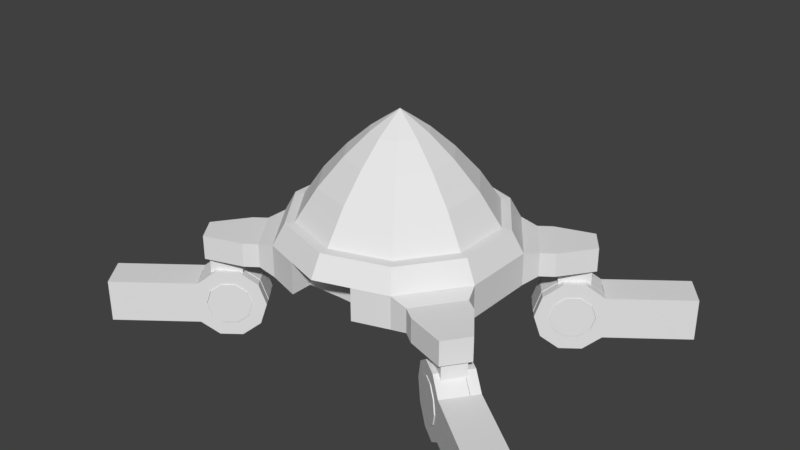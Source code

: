 # Source: Enemy1.blend  (saved by Blender 2.78.0; exported with 4.5.12 LTS)
import bpy
from mathutils import Matrix  # noqa: F401  (used for matrix-valued properties, if any)

bpy.ops.wm.read_factory_settings(use_empty=True)
scene = bpy.context.scene
scene.name = 'Scene'

# ---- collections
col_collection_1 = bpy.data.collections.new('Collection 1'); scene.collection.children.link(col_collection_1)

# ---- materials (node trees are filled in below, after node groups)
mat_material = bpy.data.materials.new('Material')
mat_material.alpha_threshold = 0.0
mat_material.use_transparent_shadow = False
mat_material.roughness = 0.5
mat_material.line_color = (0.0, 0.0, 0.0, 1.0)

# ---- material node trees

# ---- world
world_world = bpy.data.worlds.new('World'); scene.world = world_world
world_world.color = (0.05088, 0.05088, 0.05088)
world_world.use_sun_shadow = False
world_world.sun_shadow_jitter_overblur = 0.0
world_world.cycles.sampling_method = 'MANUAL'

# ---- meshes
me_cylinder_001 = bpy.data.meshes.new('Cylinder.001')
me_cylinder_001.from_pydata([(1.074, -0.5388, -0.3931), (1.125, -0.5776, -0.5903), (2.195, -1.392, -0.1959), (1.259, -0.6791, -0.7122), (2.195, -1.392, -0.5903), (1.424, -0.8047, -0.7122), (2.141, -1.463, -0.5903), (1.557, -0.9063, -0.5903), (1.608, -0.9451, -0.3931), (1.557, -0.9063, -0.1959), (2.195, -1.392, -0.3931), (1.424, -0.8047, -0.07398), (2.141, -1.463, -0.3931), (1.259, -0.6791, -0.07398), (1.554, -1.016, -0.3931), (1.125, -0.5776, -0.1959), (1.157, -0.7143, -0.5115), (1.02, -0.6104, -0.3931), (1.071, -0.6492, -0.5903), (1.238, -0.7753, -0.5848), (1.204, -0.7508, -0.7122), (1.337, -0.8508, -0.5848), (1.369, -0.8764, -0.7122), (1.417, -0.9118, -0.5115), (1.503, -0.9779, -0.5903), (1.448, -0.9351, -0.3931), (1.417, -0.9118, -0.2746), (1.503, -0.9779, -0.1959), (1.337, -0.8508, -0.2014), (1.369, -0.8764, -0.07398), (1.238, -0.7753, -0.2014), (1.204, -0.7508, -0.07398), (1.157, -0.7143, -0.2746), (1.071, -0.6492, -0.1959), (1.127, -0.691, -0.3931), (1.212, -0.6432, -0.2746), (1.292, -0.7042, -0.2014), (1.391, -0.7796, -0.2014), (1.471, -0.8406, -0.2746), (1.502, -0.864, -0.3931), (1.471, -0.8406, -0.5115), (1.391, -0.7796, -0.5848), (1.292, -0.7042, -0.5848), (1.181, -0.6199, -0.3931), (1.212, -0.6432, -0.5115), (2.141, -1.463, -0.1959), (1.454, -1.042, -0.5903), (0.8672, -0.8109, -0.3931), (0.9182, -0.8497, -0.5903), (1.988, -1.664, -0.1959), (1.052, -0.9513, -0.7122), (1.988, -1.664, -0.5903), (1.217, -1.077, -0.7122), (2.043, -1.592, -0.5903), (1.35, -1.178, -0.5903), (2.092, -1.528, -0.1959), (1.401, -1.217, -0.3931), (2.092, -1.528, -0.3931), (1.35, -1.178, -0.1959), (1.988, -1.664, -0.3931), (1.217, -1.077, -0.07398), (2.043, -1.592, -0.3931), (1.052, -0.9513, -0.07398), (1.456, -1.146, -0.3931), (0.9182, -0.8497, -0.1959), (1.059, -0.8442, -0.5115), (0.9218, -0.7392, -0.3931), (0.9728, -0.778, -0.5903), (1.139, -0.9052, -0.5848), (1.106, -0.8796, -0.7122), (1.238, -0.9806, -0.5848), (1.271, -1.005, -0.7122), (1.318, -1.042, -0.5115), (1.405, -1.107, -0.5903), (1.349, -1.065, -0.3931), (1.318, -1.042, -0.2746), (1.405, -1.107, -0.1959), (1.238, -0.9806, -0.2014), (1.271, -1.005, -0.07398), (1.139, -0.9052, -0.2014), (1.106, -0.8796, -0.07398), (1.059, -0.8442, -0.2746), (0.9728, -0.778, -0.1959), (1.028, -0.8209, -0.3931), (1.004, -0.9153, -0.2746), (1.085, -0.9763, -0.2014), (1.184, -1.052, -0.2014), (1.264, -1.113, -0.2746), (1.295, -1.136, -0.3931), (1.264, -1.113, -0.5115), (1.184, -1.052, -0.5848), (1.085, -0.9763, -0.5848), (0.9738, -0.892, -0.3931), (1.004, -0.9153, -0.5115), (2.092, -1.528, -0.5903), (2.043, -1.592, -0.1959), (1.454, -1.042, -0.1959), (1.505, -1.081, -0.3931)], [], [(17, 0, 1, 18), (18, 1, 3, 20), (20, 3, 5, 22), (22, 5, 7, 24), (57, 12, 45, 55), (27, 9, 11, 29), (29, 11, 13, 31), (15, 13, 36, 35), (31, 13, 15, 33), (33, 15, 0, 17), (24, 14, 25, 23), (0, 15, 35, 43), (26, 27, 29, 28), (40, 41, 21, 23), (28, 29, 31, 30), (13, 11, 37, 36), (30, 31, 33, 32), (11, 9, 38, 37), (32, 33, 17, 34), (9, 8, 39, 38), (34, 17, 18, 16), (8, 7, 40, 39), (16, 18, 20, 19), (7, 5, 41, 40), (19, 20, 22, 21), (1, 0, 43, 44), (21, 22, 24, 23), (5, 3, 42, 41), (7, 8, 10, 4), (3, 1, 44, 42), (38, 39, 25, 26), (37, 38, 26, 28), (44, 43, 34, 16), (36, 37, 28, 30), (35, 36, 30, 32), (42, 44, 16, 19), (41, 42, 19, 21), (43, 35, 32, 34), (12, 6, 4, 10), (39, 40, 23, 25), (27, 26, 25, 14), (24, 7, 4, 6), (12, 10, 2, 45), (9, 27, 45, 2), (12, 57, 94, 6), (8, 9, 2, 10), (24, 6, 94, 46), (96, 55, 45, 27), (27, 14, 97, 96), (14, 24, 46, 97), (66, 67, 48, 47), (67, 69, 50, 48), (69, 71, 52, 50), (71, 73, 54, 52), (57, 55, 95, 61), (76, 78, 60, 58), (78, 80, 62, 60), (64, 84, 85, 62), (80, 82, 64, 62), (82, 66, 47, 64), (73, 72, 74, 63), (47, 92, 84, 64), (75, 77, 78, 76), (89, 72, 70, 90), (77, 79, 80, 78), (62, 85, 86, 60), (79, 81, 82, 80), (60, 86, 87, 58), (81, 83, 66, 82), (58, 87, 88, 56), (83, 65, 67, 66), (56, 88, 89, 54), (65, 68, 69, 67), (54, 89, 90, 52), (68, 70, 71, 69), (48, 93, 92, 47), (70, 72, 73, 71), (52, 90, 91, 50), (54, 51, 59, 56), (50, 91, 93, 48), (87, 75, 74, 88), (86, 77, 75, 87), (93, 65, 83, 92), (85, 79, 77, 86), (84, 81, 79, 85), (91, 68, 65, 93), (90, 70, 68, 91), (92, 83, 81, 84), (61, 59, 51, 53), (88, 74, 72, 89), (76, 63, 74, 75), (73, 53, 51, 54), (61, 95, 49, 59), (58, 49, 95, 76), (61, 53, 94, 57), (56, 59, 49, 58), (73, 46, 94, 53), (96, 76, 95, 55), (76, 96, 97, 63), (63, 97, 46, 73)])
me_cylinder_001.use_remesh_preserve_volume = False
me_cylinder_001.use_remesh_preserve_attributes = False
me_cylinder_001.use_mirror_vertex_groups = False
me_cylinder_001.update()
me_cylinder = bpy.data.meshes.new('Cylinder')
me_cylinder.from_pydata([(1.549, -1.017, -0.3898), (1.156, -0.7142, -0.5071), (1.017, -0.6086, -0.3898), (1.068, -0.6477, -0.587), (1.235, -0.7751, -0.5796), (1.201, -0.75, -0.7089), (1.332, -0.8503, -0.5796), (1.365, -0.8764, -0.7089), (1.412, -0.9112, -0.5071), (1.498, -0.9787, -0.587), (1.442, -0.9344, -0.3898), (1.412, -0.9112, -0.2725), (1.498, -0.9787, -0.1926), (1.332, -0.8503, -0.2), (1.365, -0.8764, -0.07072), (1.235, -0.7751, -0.2), (1.201, -0.75, -0.07072), (1.156, -0.7142, -0.2725), (1.068, -0.6477, -0.1926), (1.125, -0.691, -0.3898), (1.212, -0.6377, -0.2713), (1.292, -0.6991, -0.1981), (1.391, -0.7751, -0.1981), (1.471, -0.8366, -0.2713), (1.501, -0.86, -0.3898), (1.471, -0.8366, -0.5083), (1.391, -0.7751, -0.5815), (1.292, -0.6991, -0.5815), (1.182, -0.6142, -0.3898), (1.212, -0.6377, -0.5083), (1.45, -1.146, -0.3898), (1.449, -1.043, -0.587), (1.056, -0.8433, -0.5071), (0.9187, -0.7367, -0.3898), (0.9695, -0.7758, -0.587), (1.135, -0.9042, -0.5796), (1.102, -0.8781, -0.7089), (1.233, -0.9794, -0.5796), (1.267, -1.005, -0.7089), (1.312, -1.04, -0.5071), (1.4, -1.107, -0.587), (1.342, -1.064, -0.3898), (1.312, -1.04, -0.2725), (1.4, -1.107, -0.1926), (1.233, -0.9794, -0.2), (1.267, -1.005, -0.07072), (1.135, -0.9042, -0.2), (1.102, -0.8781, -0.07072), (1.056, -0.8433, -0.2725), (0.9695, -0.7758, -0.1926), (1.026, -0.8201, -0.3898), (0.9968, -0.9179, -0.2713), (1.077, -0.9794, -0.1981), (1.175, -1.055, -0.1981), (1.255, -1.117, -0.2713), (1.286, -1.14, -0.3898), (1.255, -1.117, -0.5083), (1.175, -1.055, -0.5815), (1.077, -0.9794, -0.5815), (0.9663, -0.8945, -0.3898), (0.9968, -0.9179, -0.5083), (1.449, -1.043, -0.1926), (1.5, -1.082, -0.3898), (0.968, -0.6726, -0.3898), (1.019, -0.7117, -0.587), (1.152, -0.814, -0.7089), (1.316, -0.9405, -0.7089), (1.316, -0.9405, -0.07072), (1.152, -0.814, -0.07072), (1.019, -0.7117, -0.1926)], [], [(9, 8, 10, 0), (11, 13, 14, 12), (25, 8, 6, 26), (13, 15, 16, 14), (15, 17, 18, 16), (17, 19, 2, 18), (19, 1, 3, 2), (1, 4, 5, 3), (4, 6, 7, 5), (6, 8, 9, 7), (23, 11, 10, 24), (22, 13, 11, 23), (29, 1, 19, 28), (21, 15, 13, 22), (20, 17, 15, 21), (27, 4, 1, 29), (26, 6, 4, 27), (28, 19, 17, 20), (24, 10, 8, 25), (12, 0, 10, 11), (12, 61, 62, 0), (0, 62, 31, 9), (2, 63, 69, 18), (3, 64, 63, 2), (5, 65, 64, 3), (7, 66, 65, 5), (9, 31, 66, 7), (14, 67, 61, 12), (16, 68, 67, 14), (18, 69, 68, 16), (28, 20, 21, 22, 23, 24, 25, 26, 27, 29), (40, 30, 41, 39), (42, 43, 45, 44), (56, 57, 37, 39), (44, 45, 47, 46), (46, 47, 49, 48), (48, 49, 33, 50), (50, 33, 34, 32), (32, 34, 36, 35), (35, 36, 38, 37), (37, 38, 40, 39), (54, 55, 41, 42), (53, 54, 42, 44), (60, 59, 50, 32), (52, 53, 44, 46), (51, 52, 46, 48), (58, 60, 32, 35), (57, 58, 35, 37), (59, 51, 48, 50), (55, 56, 39, 41), (43, 42, 41, 30), (43, 30, 62, 61), (30, 40, 31, 62), (33, 49, 69, 63), (34, 33, 63, 64), (36, 34, 64, 65), (38, 36, 65, 66), (40, 38, 66, 31), (45, 43, 61, 67), (47, 45, 67, 68), (49, 47, 68, 69), (59, 60, 58, 57, 56, 55, 54, 53, 52, 51)])
me_cylinder.use_remesh_preserve_volume = False
me_cylinder.use_remesh_preserve_attributes = False
me_cylinder.use_mirror_vertex_groups = False
me_cylinder.update()
me_cube = bpy.data.meshes.new('Cube')
me_cube.from_pydata([(0.0, 1.111, 0.004962), (0.0, 1.0, 0.5088), (0.5236, -0.7273, 0.004962), (1.057, -0.3433, 0.004962), (1.057, 0.3433, 0.004962), (0.6531, 0.8989, 0.004962), (0.0, -1.0, 0.5088), (0.9511, 0.309, 0.5088), (0.6531, -0.8989, 0.004962), (0.5878, -0.809, 0.5088), (0.9511, -0.309, 0.5088), (0.5878, 0.809, 0.5088), (0.0, 0.1102, 1.37), (0.0, 0.2642, 1.26), (0.0, -0.2642, 1.26), (0.2513, 0.08165, 1.26), (0.1553, -0.2138, 1.26), (0.2513, -0.08165, 1.26), (0.1553, 0.2138, 1.26), (0.285, 0.3923, 1.06), (0.4612, -0.1499, 1.06), (0.285, -0.3923, 1.06), (0.4612, 0.1499, 1.06), (0.0, -0.4849, 1.06), (0.0, 0.4849, 1.06), (0.0, 0.7119, 0.8066), (0.0, -0.7119, 0.8066), (0.677, 0.22, 0.8066), (0.4184, -0.5759, 0.8066), (0.677, -0.22, 0.8066), (0.4184, 0.5759, 0.8066), (0.5358, 0.7374, 0.5131), (0.8669, -0.2817, 0.5131), (0.5358, -0.7374, 0.5131), (0.8669, 0.2817, 0.5131), (0.0, -0.9115, 0.5131), (0.0, 0.9115, 0.5131), (0.06475, 0.08912, 1.37), (0.1048, -0.03404, 1.37), (0.06475, -0.08912, 1.37), (0.1048, 0.03404, 1.37), (0.0, -0.1102, 1.37), (0.0, 2.98e-08, 1.446), (1.057, 0.3433, 0.3106), (0.6531, -0.8989, 0.3106), (0.0, 1.111, 0.3106), (1.057, -0.3433, 0.3106), (0.6531, 0.8989, 0.3106), (0.0, -1.111, 0.3106), (0.3265, -1.005, 0.3106), (0.3265, -1.005, 0.004962), (0.0, -0.7877, 0.004962), (0.0, -0.7877, 0.3106), (0.3265, -0.7965, 0.3106), (0.3265, -0.7965, 0.004962), (0.849, -0.2713, 0.004962), (0.849, 0.2743, 0.004962), (0.5253, 0.7151, 0.004962), (0.0, 0.9048, 0.004962), (0.0, 0.0, 0.0), (0.8206, 0.9082, 0.04541), (1.117, 0.4998, 0.04541), (1.117, 0.4998, 0.2701), (1.117, -0.4998, 0.04541), (0.8206, -0.9082, 0.04541), (1.117, -0.4998, 0.2701), (0.8206, -0.9082, 0.2701), (0.8206, 0.9082, 0.2701), (0.9347, 0.9911, 0.04541), (1.231, 0.5827, 0.04541), (1.231, 0.5827, 0.2701), (1.231, -0.5827, 0.04541), (0.9347, -0.9911, 0.04541), (1.231, -0.5827, 0.2701), (0.9347, -0.9911, 0.2701), (0.9347, 0.9911, 0.2701), (1.299, 1.11, 0.04541), (1.457, 0.8925, 0.04541), (1.457, 0.8925, 0.2701), (1.457, -0.8925, 0.04541), (1.299, -1.11, 0.04541), (1.457, -0.8925, 0.2701), (1.299, -1.11, 0.2701), (1.299, 1.11, 0.2701), (1.04, 0.9088, 0.04541), (1.186, 0.7085, 0.04541), (1.186, -0.7085, 0.04541), (1.04, -0.9088, 0.04541), (1.285, 1.066, 0.04541), (1.411, 0.8928, 0.04541), (1.411, -0.8928, 0.04541), (1.285, -1.066, 0.04541), (1.04, 0.9088, -0.3631), (1.186, 0.7085, -0.3631), (1.186, -0.7085, -0.3631), (1.04, -0.9088, -0.3631), (1.285, 1.066, -0.3631), (1.411, 0.8928, -0.3631), (1.411, -0.8928, -0.3631), (1.285, -1.066, -0.3631)], [], [(46, 43, 7, 10), (43, 47, 11, 7), (48, 49, 44, 9, 6), (47, 45, 1, 11), (44, 46, 10, 9), (19, 24, 13, 18), (22, 19, 18, 15), (20, 22, 15, 17), (15, 18, 37, 40), (16, 17, 38, 39), (18, 13, 12, 37), (23, 21, 16, 14), (14, 16, 39, 41), (17, 15, 40, 38), (21, 20, 17, 16), (30, 25, 24, 19), (29, 27, 22, 20), (27, 30, 19, 22), (26, 28, 21, 23), (28, 29, 20, 21), (34, 31, 30, 27), (35, 33, 28, 26), (33, 32, 29, 28), (32, 34, 27, 29), (31, 36, 25, 30), (9, 10, 32, 33), (11, 1, 36, 31), (6, 9, 33, 35), (7, 11, 31, 34), (10, 7, 34, 32), (37, 12, 42), (38, 40, 42), (40, 37, 42), (41, 39, 42), (39, 38, 42), (47, 43, 62, 67), (5, 0, 45, 47), (50, 49, 53, 54), (5, 47, 67, 60), (3, 4, 43, 46), (51, 54, 53, 52), (49, 50, 8, 44), (8, 50, 54, 2), (49, 48, 52, 53), (55, 3, 8, 2), (58, 0, 5, 57), (5, 4, 56, 57), (4, 3, 55, 56), (57, 56, 59), (2, 54, 59), (58, 57, 59), (54, 51, 59), (56, 55, 59), (55, 2, 59), (65, 66, 74, 73), (62, 61, 69, 70), (3, 46, 65, 63), (43, 4, 61, 62), (44, 8, 64, 66), (4, 5, 60, 61), (46, 44, 66, 65), (8, 3, 63, 64), (68, 75, 83, 76), (75, 70, 78, 83), (66, 64, 72, 74), (64, 63, 71, 72), (61, 60, 68, 69), (67, 62, 70, 75), (60, 67, 75, 68), (63, 65, 73, 71), (80, 79, 81, 82), (77, 76, 83, 78), (71, 73, 81, 79), (70, 69, 77, 78), (73, 74, 82, 81), (74, 72, 80, 82), (79, 80, 91, 90), (77, 69, 85, 89), (84, 88, 96, 92), (89, 85, 93, 97), (76, 77, 89, 88), (71, 79, 90, 86), (68, 76, 88, 84), (72, 71, 86, 87), (69, 68, 84, 85), (80, 72, 87, 91), (95, 94, 98, 99), (93, 92, 96, 97), (88, 89, 97, 96), (85, 84, 92, 93), (91, 87, 95, 99), (86, 90, 98, 94), (90, 91, 99, 98), (87, 86, 94, 95)])
me_cube.materials.append(mat_material)
me_cube.use_remesh_preserve_volume = False
me_cube.use_remesh_preserve_attributes = False
me_cube.use_mirror_vertex_groups = False
me_cube.update()

# ---- objects
ob_cylinder_001 = bpy.data.objects.new('Cylinder.001', me_cylinder_001)
ob_cylinder = bpy.data.objects.new('Cylinder', me_cylinder)
ob_cube = bpy.data.objects.new('Cube', me_cube)

# ---- transforms, parenting, visibility, modifiers, constraints
ob_cylinder_001.location = (0.0, 0.0, 0.0)
ob_cylinder_001.lineart.crease_threshold = 0.0
_m = ob_cylinder_001.modifiers.new('Mirror', 'MIRROR')
_m.use_axis = (True, True, False)
ob_cylinder.location = (0.0, 0.0, 0.0)
ob_cylinder.lineart.crease_threshold = 0.0
_m = ob_cylinder.modifiers.new('Mirror', 'MIRROR')
_m.use_axis = (True, True, False)
ob_cube.location = (0.0, 0.0, 0.0)
ob_cube.lock_rotations_4d = False
ob_cube.empty_display_type = 'ARROWS'
ob_cube.lineart.crease_threshold = 0.0
_m = ob_cube.modifiers.new('Mirror', 'MIRROR')
_m.use_clip = True

# ---- collection membership
col_collection_1.objects.link(ob_cylinder_001)
col_collection_1.objects.link(ob_cylinder)
col_collection_1.objects.link(ob_cube)

# ---- scene / render settings (as saved in the file)
scene.frame_start = 1; scene.frame_end = 250; scene.frame_set(1)
scene.render.engine = 'BLENDER_EEVEE_NEXT'
scene.render.resolution_percentage = 50
scene.render.dither_intensity = 0.0
scene.cycles.use_denoising = False
scene.cycles.samples = 128
scene.cycles.sampling_pattern = 'TABULATED_SOBOL'
scene.cycles.light_sampling_threshold = 0.0
scene.cycles.use_adaptive_sampling = False
scene.cycles.use_light_tree = False
scene.cycles.blur_glossy = 0.0
scene.cycles.sample_clamp_indirect = 0.0
scene.view_settings.view_transform = 'Standard'
bpy.context.view_layer.update()

# ---- added for rendering (the .blend has no active camera and no usable light): camera, sun
cam_auto = bpy.data.cameras.new('AutoCamera')
cam_auto.lens = 50.0
cam_auto.sensor_width = 36.0
cam_auto.clip_end = 1000.0
ob_auto_camera = bpy.data.objects.new('AutoCamera', cam_auto)
scene.collection.objects.link(ob_auto_camera)
ob_auto_camera.location = (5.4743, -6.56916, 4.74616)
ob_auto_camera.rotation_euler = (1.09748, -7.21219e-08, 0.694738)
scene.camera = ob_auto_camera
light_auto_sun = bpy.data.lights.new('AutoSun', 'SUN')
light_auto_sun.energy = 3.0
light_auto_sun.angle = 0.0523599
ob_auto_sun = bpy.data.objects.new('AutoSun', light_auto_sun)
scene.collection.objects.link(ob_auto_sun)
ob_auto_sun.rotation_euler = (0.872665, 0.174533, 0.523599)
bpy.context.view_layer.update()
